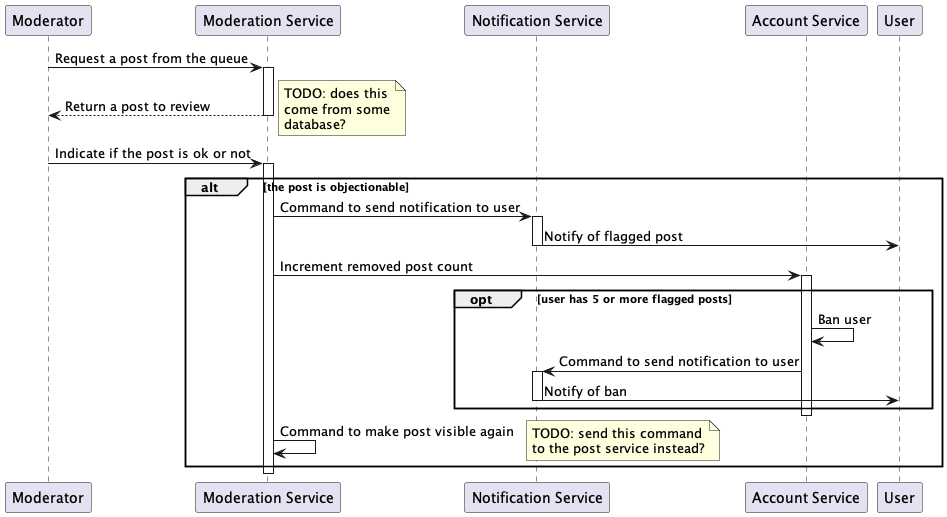

The diagram above was rendered by PlantUML. Its source (embedded in the PNG):
@startuml

participant "Moderator" as mod
participant "Moderation Service" as modserv
participant "Notification Service" as notserv
participant "Account Service" as accserv
participant "User" as user

mod -> modserv: Request a post from the queue
activate modserv
modserv --> mod: Return a post to review
deactivate modserv

note right
	TODO: does this
	come from some
	database?
end note

mod -> modserv: Indicate if the post is ok or not
activate modserv

alt the post is objectionable

modserv -> notserv: Command to send notification to user
activate notserv
notserv -> user: Notify of flagged post
deactivate notserv

modserv -> accserv: Increment removed post count

activate accserv

opt user has 5 or more flagged posts

accserv -> accserv: Ban user
accserv -> notserv: Command to send notification to user
activate notserv
notserv -> user: Notify of ban
deactivate notserv

end

deactivate accserv

modserv -> modserv: Command to make post visible again

note right
	TODO: send this command
	to the post service instead?
end note

end

deactivate modserv

@enduml